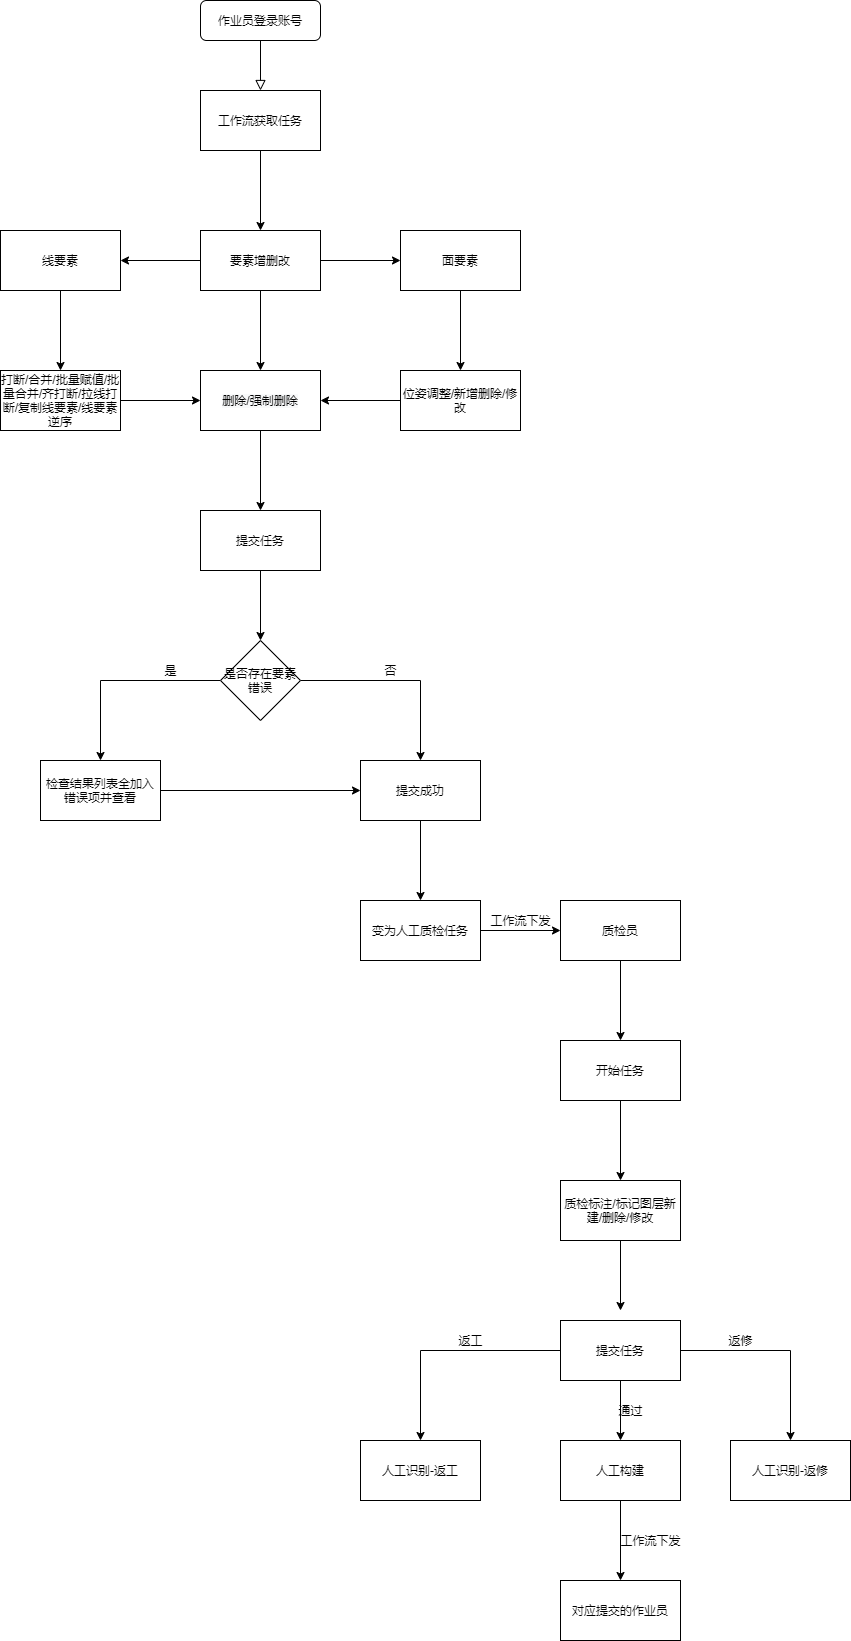

The diagram above was exported from draw.io. Its source (the exported page's mxGraphModel, read from the mxfile embedded in the PNG):
<mxGraphModel dx="2249" dy="762" grid="1" gridSize="10" guides="1" tooltips="1" connect="1" arrows="1" fold="1" page="1" pageScale="1" pageWidth="827" pageHeight="1169" math="0" shadow="0">
  <root>
    <mxCell id="WIyWlLk6GJQsqaUBKTNV-0" />
    <mxCell id="WIyWlLk6GJQsqaUBKTNV-1" parent="WIyWlLk6GJQsqaUBKTNV-0" />
    <mxCell id="WIyWlLk6GJQsqaUBKTNV-2" value="" style="rounded=0;html=1;jettySize=auto;orthogonalLoop=1;fontSize=11;endArrow=block;endFill=0;endSize=8;strokeWidth=1;shadow=0;labelBackgroundColor=none;edgeStyle=orthogonalEdgeStyle;" parent="WIyWlLk6GJQsqaUBKTNV-1" source="WIyWlLk6GJQsqaUBKTNV-3" edge="1">
      <mxGeometry relative="1" as="geometry">
        <mxPoint x="220" y="170" as="targetPoint" />
      </mxGeometry>
    </mxCell>
    <mxCell id="WIyWlLk6GJQsqaUBKTNV-3" value="作业员登录账号" style="rounded=1;whiteSpace=wrap;html=1;fontSize=12;glass=0;strokeWidth=1;shadow=0;" parent="WIyWlLk6GJQsqaUBKTNV-1" vertex="1">
      <mxGeometry x="160" y="80" width="120" height="40" as="geometry" />
    </mxCell>
    <mxCell id="kYOjWSOy_EmgZd5EsL8W-2" value="" style="edgeStyle=orthogonalEdgeStyle;rounded=0;orthogonalLoop=1;jettySize=auto;html=1;" edge="1" parent="WIyWlLk6GJQsqaUBKTNV-1" source="kYOjWSOy_EmgZd5EsL8W-0" target="kYOjWSOy_EmgZd5EsL8W-1">
      <mxGeometry relative="1" as="geometry" />
    </mxCell>
    <mxCell id="kYOjWSOy_EmgZd5EsL8W-0" value="工作流获取任务" style="rounded=0;whiteSpace=wrap;html=1;" vertex="1" parent="WIyWlLk6GJQsqaUBKTNV-1">
      <mxGeometry x="160" y="170" width="120" height="60" as="geometry" />
    </mxCell>
    <mxCell id="kYOjWSOy_EmgZd5EsL8W-4" value="" style="edgeStyle=orthogonalEdgeStyle;rounded=0;orthogonalLoop=1;jettySize=auto;html=1;" edge="1" parent="WIyWlLk6GJQsqaUBKTNV-1" source="kYOjWSOy_EmgZd5EsL8W-1" target="kYOjWSOy_EmgZd5EsL8W-3">
      <mxGeometry relative="1" as="geometry" />
    </mxCell>
    <mxCell id="kYOjWSOy_EmgZd5EsL8W-6" value="" style="edgeStyle=orthogonalEdgeStyle;rounded=0;orthogonalLoop=1;jettySize=auto;html=1;" edge="1" parent="WIyWlLk6GJQsqaUBKTNV-1" source="kYOjWSOy_EmgZd5EsL8W-1" target="kYOjWSOy_EmgZd5EsL8W-5">
      <mxGeometry relative="1" as="geometry" />
    </mxCell>
    <mxCell id="kYOjWSOy_EmgZd5EsL8W-10" value="" style="edgeStyle=orthogonalEdgeStyle;rounded=0;orthogonalLoop=1;jettySize=auto;html=1;" edge="1" parent="WIyWlLk6GJQsqaUBKTNV-1" source="kYOjWSOy_EmgZd5EsL8W-1" target="kYOjWSOy_EmgZd5EsL8W-9">
      <mxGeometry relative="1" as="geometry" />
    </mxCell>
    <mxCell id="kYOjWSOy_EmgZd5EsL8W-1" value="要素增删改" style="whiteSpace=wrap;html=1;rounded=0;" vertex="1" parent="WIyWlLk6GJQsqaUBKTNV-1">
      <mxGeometry x="160" y="310" width="120" height="60" as="geometry" />
    </mxCell>
    <mxCell id="kYOjWSOy_EmgZd5EsL8W-8" value="" style="edgeStyle=orthogonalEdgeStyle;rounded=0;orthogonalLoop=1;jettySize=auto;html=1;" edge="1" parent="WIyWlLk6GJQsqaUBKTNV-1" source="kYOjWSOy_EmgZd5EsL8W-3" target="kYOjWSOy_EmgZd5EsL8W-7">
      <mxGeometry relative="1" as="geometry" />
    </mxCell>
    <mxCell id="kYOjWSOy_EmgZd5EsL8W-3" value="线要素" style="whiteSpace=wrap;html=1;rounded=0;" vertex="1" parent="WIyWlLk6GJQsqaUBKTNV-1">
      <mxGeometry x="-40" y="310" width="120" height="60" as="geometry" />
    </mxCell>
    <mxCell id="kYOjWSOy_EmgZd5EsL8W-14" value="" style="edgeStyle=orthogonalEdgeStyle;rounded=0;orthogonalLoop=1;jettySize=auto;html=1;" edge="1" parent="WIyWlLk6GJQsqaUBKTNV-1" source="kYOjWSOy_EmgZd5EsL8W-5" target="kYOjWSOy_EmgZd5EsL8W-13">
      <mxGeometry relative="1" as="geometry" />
    </mxCell>
    <mxCell id="kYOjWSOy_EmgZd5EsL8W-5" value="面要素" style="whiteSpace=wrap;html=1;rounded=0;" vertex="1" parent="WIyWlLk6GJQsqaUBKTNV-1">
      <mxGeometry x="360" y="310" width="120" height="60" as="geometry" />
    </mxCell>
    <mxCell id="kYOjWSOy_EmgZd5EsL8W-15" value="" style="edgeStyle=orthogonalEdgeStyle;rounded=0;orthogonalLoop=1;jettySize=auto;html=1;" edge="1" parent="WIyWlLk6GJQsqaUBKTNV-1" source="kYOjWSOy_EmgZd5EsL8W-7" target="kYOjWSOy_EmgZd5EsL8W-9">
      <mxGeometry relative="1" as="geometry" />
    </mxCell>
    <mxCell id="kYOjWSOy_EmgZd5EsL8W-7" value="打断/合并/批量赋值/批量合并/齐打断/拉线打断/复制线要素/线要素逆序" style="whiteSpace=wrap;html=1;rounded=0;" vertex="1" parent="WIyWlLk6GJQsqaUBKTNV-1">
      <mxGeometry x="-40" y="450" width="120" height="60" as="geometry" />
    </mxCell>
    <mxCell id="kYOjWSOy_EmgZd5EsL8W-18" value="" style="edgeStyle=orthogonalEdgeStyle;rounded=0;orthogonalLoop=1;jettySize=auto;html=1;" edge="1" parent="WIyWlLk6GJQsqaUBKTNV-1" source="kYOjWSOy_EmgZd5EsL8W-9" target="kYOjWSOy_EmgZd5EsL8W-17">
      <mxGeometry relative="1" as="geometry" />
    </mxCell>
    <mxCell id="kYOjWSOy_EmgZd5EsL8W-9" value="&#10;&#10;&lt;span style=&quot;color: rgb(0, 0, 0); font-family: helvetica; font-size: 12px; font-style: normal; font-weight: 400; letter-spacing: normal; text-align: center; text-indent: 0px; text-transform: none; word-spacing: 0px; background-color: rgb(248, 249, 250); display: inline; float: none;&quot;&gt;删除/强制删除&lt;/span&gt;&#10;&#10;" style="whiteSpace=wrap;html=1;rounded=0;" vertex="1" parent="WIyWlLk6GJQsqaUBKTNV-1">
      <mxGeometry x="160" y="450" width="120" height="60" as="geometry" />
    </mxCell>
    <mxCell id="kYOjWSOy_EmgZd5EsL8W-16" value="" style="edgeStyle=orthogonalEdgeStyle;rounded=0;orthogonalLoop=1;jettySize=auto;html=1;" edge="1" parent="WIyWlLk6GJQsqaUBKTNV-1" source="kYOjWSOy_EmgZd5EsL8W-13" target="kYOjWSOy_EmgZd5EsL8W-9">
      <mxGeometry relative="1" as="geometry" />
    </mxCell>
    <mxCell id="kYOjWSOy_EmgZd5EsL8W-13" value="位姿调整/新增删除/修改" style="whiteSpace=wrap;html=1;rounded=0;" vertex="1" parent="WIyWlLk6GJQsqaUBKTNV-1">
      <mxGeometry x="360" y="450" width="120" height="60" as="geometry" />
    </mxCell>
    <mxCell id="kYOjWSOy_EmgZd5EsL8W-20" value="" style="edgeStyle=orthogonalEdgeStyle;rounded=0;orthogonalLoop=1;jettySize=auto;html=1;" edge="1" parent="WIyWlLk6GJQsqaUBKTNV-1" source="kYOjWSOy_EmgZd5EsL8W-17" target="kYOjWSOy_EmgZd5EsL8W-19">
      <mxGeometry relative="1" as="geometry" />
    </mxCell>
    <mxCell id="kYOjWSOy_EmgZd5EsL8W-17" value="提交任务" style="whiteSpace=wrap;html=1;rounded=0;" vertex="1" parent="WIyWlLk6GJQsqaUBKTNV-1">
      <mxGeometry x="160" y="590" width="120" height="60" as="geometry" />
    </mxCell>
    <mxCell id="kYOjWSOy_EmgZd5EsL8W-21" style="edgeStyle=orthogonalEdgeStyle;rounded=0;orthogonalLoop=1;jettySize=auto;html=1;entryX=0.5;entryY=0;entryDx=0;entryDy=0;" edge="1" parent="WIyWlLk6GJQsqaUBKTNV-1" source="kYOjWSOy_EmgZd5EsL8W-19" target="kYOjWSOy_EmgZd5EsL8W-22">
      <mxGeometry relative="1" as="geometry">
        <mxPoint x="120" y="840" as="targetPoint" />
        <Array as="points">
          <mxPoint x="60" y="760" />
        </Array>
      </mxGeometry>
    </mxCell>
    <mxCell id="kYOjWSOy_EmgZd5EsL8W-26" style="edgeStyle=orthogonalEdgeStyle;rounded=0;orthogonalLoop=1;jettySize=auto;html=1;entryX=0.5;entryY=0;entryDx=0;entryDy=0;" edge="1" parent="WIyWlLk6GJQsqaUBKTNV-1" source="kYOjWSOy_EmgZd5EsL8W-19" target="kYOjWSOy_EmgZd5EsL8W-25">
      <mxGeometry relative="1" as="geometry" />
    </mxCell>
    <mxCell id="kYOjWSOy_EmgZd5EsL8W-19" value="是否存在要素错误" style="rhombus;whiteSpace=wrap;html=1;rounded=0;" vertex="1" parent="WIyWlLk6GJQsqaUBKTNV-1">
      <mxGeometry x="180" y="720" width="80" height="80" as="geometry" />
    </mxCell>
    <mxCell id="kYOjWSOy_EmgZd5EsL8W-29" style="edgeStyle=orthogonalEdgeStyle;rounded=0;orthogonalLoop=1;jettySize=auto;html=1;entryX=0;entryY=0.5;entryDx=0;entryDy=0;" edge="1" parent="WIyWlLk6GJQsqaUBKTNV-1" source="kYOjWSOy_EmgZd5EsL8W-22" target="kYOjWSOy_EmgZd5EsL8W-25">
      <mxGeometry relative="1" as="geometry" />
    </mxCell>
    <mxCell id="kYOjWSOy_EmgZd5EsL8W-22" value="检查结果列表全加入错误项并查看" style="rounded=0;whiteSpace=wrap;html=1;" vertex="1" parent="WIyWlLk6GJQsqaUBKTNV-1">
      <mxGeometry y="840" width="120" height="60" as="geometry" />
    </mxCell>
    <mxCell id="kYOjWSOy_EmgZd5EsL8W-23" value="是" style="text;html=1;align=center;verticalAlign=middle;resizable=0;points=[];autosize=1;" vertex="1" parent="WIyWlLk6GJQsqaUBKTNV-1">
      <mxGeometry x="115" y="740" width="30" height="20" as="geometry" />
    </mxCell>
    <mxCell id="kYOjWSOy_EmgZd5EsL8W-31" value="" style="edgeStyle=orthogonalEdgeStyle;rounded=0;orthogonalLoop=1;jettySize=auto;html=1;" edge="1" parent="WIyWlLk6GJQsqaUBKTNV-1" source="kYOjWSOy_EmgZd5EsL8W-25" target="kYOjWSOy_EmgZd5EsL8W-30">
      <mxGeometry relative="1" as="geometry" />
    </mxCell>
    <mxCell id="kYOjWSOy_EmgZd5EsL8W-25" value="提交成功" style="rounded=0;whiteSpace=wrap;html=1;" vertex="1" parent="WIyWlLk6GJQsqaUBKTNV-1">
      <mxGeometry x="320" y="840" width="120" height="60" as="geometry" />
    </mxCell>
    <mxCell id="kYOjWSOy_EmgZd5EsL8W-27" value="否" style="text;html=1;align=center;verticalAlign=middle;resizable=0;points=[];autosize=1;" vertex="1" parent="WIyWlLk6GJQsqaUBKTNV-1">
      <mxGeometry x="335" y="740" width="30" height="20" as="geometry" />
    </mxCell>
    <mxCell id="kYOjWSOy_EmgZd5EsL8W-33" value="" style="edgeStyle=orthogonalEdgeStyle;rounded=0;orthogonalLoop=1;jettySize=auto;html=1;" edge="1" parent="WIyWlLk6GJQsqaUBKTNV-1" source="kYOjWSOy_EmgZd5EsL8W-30" target="kYOjWSOy_EmgZd5EsL8W-32">
      <mxGeometry relative="1" as="geometry" />
    </mxCell>
    <mxCell id="kYOjWSOy_EmgZd5EsL8W-30" value="变为人工质检任务" style="rounded=0;whiteSpace=wrap;html=1;" vertex="1" parent="WIyWlLk6GJQsqaUBKTNV-1">
      <mxGeometry x="320" y="980" width="120" height="60" as="geometry" />
    </mxCell>
    <mxCell id="kYOjWSOy_EmgZd5EsL8W-36" value="" style="edgeStyle=orthogonalEdgeStyle;rounded=0;orthogonalLoop=1;jettySize=auto;html=1;" edge="1" parent="WIyWlLk6GJQsqaUBKTNV-1" source="kYOjWSOy_EmgZd5EsL8W-32" target="kYOjWSOy_EmgZd5EsL8W-35">
      <mxGeometry relative="1" as="geometry" />
    </mxCell>
    <mxCell id="kYOjWSOy_EmgZd5EsL8W-32" value="质检员" style="rounded=0;whiteSpace=wrap;html=1;" vertex="1" parent="WIyWlLk6GJQsqaUBKTNV-1">
      <mxGeometry x="520" y="980" width="120" height="60" as="geometry" />
    </mxCell>
    <mxCell id="kYOjWSOy_EmgZd5EsL8W-34" value="工作流下发" style="text;html=1;align=center;verticalAlign=middle;resizable=0;points=[];autosize=1;" vertex="1" parent="WIyWlLk6GJQsqaUBKTNV-1">
      <mxGeometry x="440" y="990" width="80" height="20" as="geometry" />
    </mxCell>
    <mxCell id="kYOjWSOy_EmgZd5EsL8W-38" value="" style="edgeStyle=orthogonalEdgeStyle;rounded=0;orthogonalLoop=1;jettySize=auto;html=1;" edge="1" parent="WIyWlLk6GJQsqaUBKTNV-1" source="kYOjWSOy_EmgZd5EsL8W-35" target="kYOjWSOy_EmgZd5EsL8W-37">
      <mxGeometry relative="1" as="geometry" />
    </mxCell>
    <mxCell id="kYOjWSOy_EmgZd5EsL8W-35" value="开始任务" style="rounded=0;whiteSpace=wrap;html=1;" vertex="1" parent="WIyWlLk6GJQsqaUBKTNV-1">
      <mxGeometry x="520" y="1120" width="120" height="60" as="geometry" />
    </mxCell>
    <mxCell id="kYOjWSOy_EmgZd5EsL8W-40" value="" style="edgeStyle=orthogonalEdgeStyle;rounded=0;orthogonalLoop=1;jettySize=auto;html=1;" edge="1" parent="WIyWlLk6GJQsqaUBKTNV-1" source="kYOjWSOy_EmgZd5EsL8W-37">
      <mxGeometry relative="1" as="geometry">
        <mxPoint x="580" y="1390" as="targetPoint" />
      </mxGeometry>
    </mxCell>
    <mxCell id="kYOjWSOy_EmgZd5EsL8W-37" value="质检标注/标记图层新建/删除/修改" style="rounded=0;whiteSpace=wrap;html=1;" vertex="1" parent="WIyWlLk6GJQsqaUBKTNV-1">
      <mxGeometry x="520" y="1260" width="120" height="60" as="geometry" />
    </mxCell>
    <mxCell id="kYOjWSOy_EmgZd5EsL8W-45" value="" style="edgeStyle=orthogonalEdgeStyle;rounded=0;orthogonalLoop=1;jettySize=auto;html=1;" edge="1" parent="WIyWlLk6GJQsqaUBKTNV-1" source="kYOjWSOy_EmgZd5EsL8W-41" target="kYOjWSOy_EmgZd5EsL8W-44">
      <mxGeometry relative="1" as="geometry" />
    </mxCell>
    <mxCell id="kYOjWSOy_EmgZd5EsL8W-48" value="" style="edgeStyle=orthogonalEdgeStyle;rounded=0;orthogonalLoop=1;jettySize=auto;html=1;" edge="1" parent="WIyWlLk6GJQsqaUBKTNV-1" source="kYOjWSOy_EmgZd5EsL8W-41" target="kYOjWSOy_EmgZd5EsL8W-47">
      <mxGeometry relative="1" as="geometry" />
    </mxCell>
    <mxCell id="kYOjWSOy_EmgZd5EsL8W-52" value="" style="edgeStyle=orthogonalEdgeStyle;rounded=0;orthogonalLoop=1;jettySize=auto;html=1;" edge="1" parent="WIyWlLk6GJQsqaUBKTNV-1" source="kYOjWSOy_EmgZd5EsL8W-41" target="kYOjWSOy_EmgZd5EsL8W-51">
      <mxGeometry relative="1" as="geometry" />
    </mxCell>
    <mxCell id="kYOjWSOy_EmgZd5EsL8W-41" value="提交任务" style="rounded=0;whiteSpace=wrap;html=1;" vertex="1" parent="WIyWlLk6GJQsqaUBKTNV-1">
      <mxGeometry x="520" y="1400" width="120" height="60" as="geometry" />
    </mxCell>
    <mxCell id="kYOjWSOy_EmgZd5EsL8W-44" value="人工识别-返工" style="rounded=0;whiteSpace=wrap;html=1;" vertex="1" parent="WIyWlLk6GJQsqaUBKTNV-1">
      <mxGeometry x="320" y="1520" width="120" height="60" as="geometry" />
    </mxCell>
    <mxCell id="kYOjWSOy_EmgZd5EsL8W-46" value="返工" style="text;html=1;align=center;verticalAlign=middle;resizable=0;points=[];autosize=1;" vertex="1" parent="WIyWlLk6GJQsqaUBKTNV-1">
      <mxGeometry x="410" y="1410" width="40" height="20" as="geometry" />
    </mxCell>
    <mxCell id="kYOjWSOy_EmgZd5EsL8W-47" value="人工识别-返修" style="rounded=0;whiteSpace=wrap;html=1;" vertex="1" parent="WIyWlLk6GJQsqaUBKTNV-1">
      <mxGeometry x="690" y="1520" width="120" height="60" as="geometry" />
    </mxCell>
    <mxCell id="kYOjWSOy_EmgZd5EsL8W-49" value="返修" style="text;html=1;align=center;verticalAlign=middle;resizable=0;points=[];autosize=1;" vertex="1" parent="WIyWlLk6GJQsqaUBKTNV-1">
      <mxGeometry x="680" y="1410" width="40" height="20" as="geometry" />
    </mxCell>
    <mxCell id="kYOjWSOy_EmgZd5EsL8W-50" value="通过" style="text;html=1;align=center;verticalAlign=middle;resizable=0;points=[];autosize=1;" vertex="1" parent="WIyWlLk6GJQsqaUBKTNV-1">
      <mxGeometry x="570" y="1480" width="40" height="20" as="geometry" />
    </mxCell>
    <mxCell id="kYOjWSOy_EmgZd5EsL8W-54" value="" style="edgeStyle=orthogonalEdgeStyle;rounded=0;orthogonalLoop=1;jettySize=auto;html=1;" edge="1" parent="WIyWlLk6GJQsqaUBKTNV-1" source="kYOjWSOy_EmgZd5EsL8W-51" target="kYOjWSOy_EmgZd5EsL8W-53">
      <mxGeometry relative="1" as="geometry" />
    </mxCell>
    <mxCell id="kYOjWSOy_EmgZd5EsL8W-51" value="人工构建" style="rounded=0;whiteSpace=wrap;html=1;" vertex="1" parent="WIyWlLk6GJQsqaUBKTNV-1">
      <mxGeometry x="520" y="1520" width="120" height="60" as="geometry" />
    </mxCell>
    <mxCell id="kYOjWSOy_EmgZd5EsL8W-53" value="对应提交的作业员" style="whiteSpace=wrap;html=1;rounded=0;" vertex="1" parent="WIyWlLk6GJQsqaUBKTNV-1">
      <mxGeometry x="520" y="1660" width="120" height="60" as="geometry" />
    </mxCell>
    <mxCell id="kYOjWSOy_EmgZd5EsL8W-55" value="工作流下发" style="text;html=1;align=center;verticalAlign=middle;resizable=0;points=[];autosize=1;" vertex="1" parent="WIyWlLk6GJQsqaUBKTNV-1">
      <mxGeometry x="570" y="1610" width="80" height="20" as="geometry" />
    </mxCell>
  </root>
</mxGraphModel>